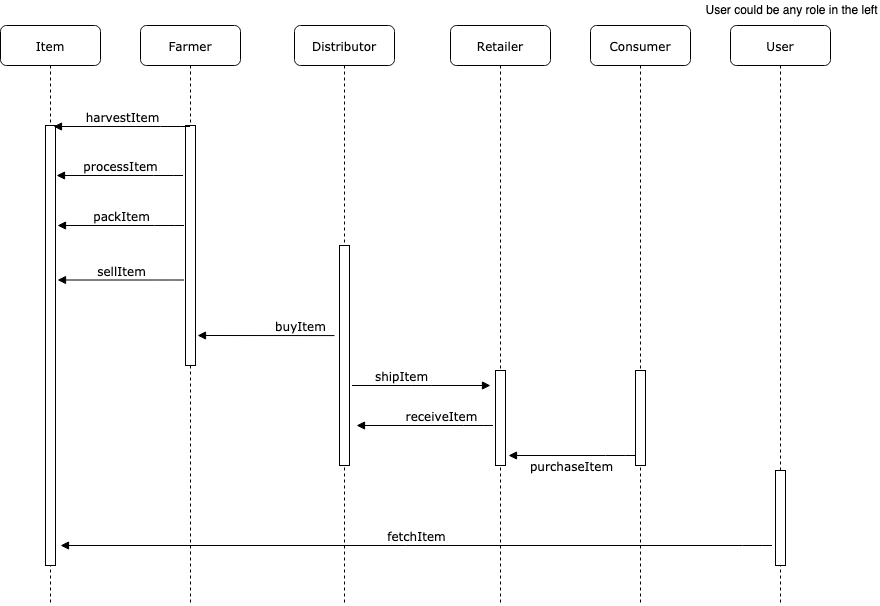

The diagram above was exported from draw.io. Its source (the exported page's mxGraphModel, read from the mxfile embedded in the PNG):
<mxGraphModel dx="1186" dy="671" grid="1" gridSize="10" guides="1" tooltips="1" connect="1" arrows="1" fold="1" page="1" pageScale="1" pageWidth="1100" pageHeight="850" background="none" math="0" shadow="0">
  <root>
    <mxCell id="0" />
    <mxCell id="1" parent="0" />
    <mxCell id="7baba1c4bc27f4b0-2" value="Farmer" style="shape=umlLifeline;perimeter=lifelinePerimeter;whiteSpace=wrap;html=1;container=1;collapsible=0;recursiveResize=0;outlineConnect=0;rounded=1;shadow=0;comic=0;labelBackgroundColor=none;strokeWidth=1;fontFamily=Verdana;fontSize=12;align=center;" parent="1" vertex="1">
      <mxGeometry x="240" y="80" width="100" height="580" as="geometry" />
    </mxCell>
    <mxCell id="7baba1c4bc27f4b0-10" value="" style="html=1;points=[];perimeter=orthogonalPerimeter;rounded=0;shadow=0;comic=0;labelBackgroundColor=none;strokeWidth=1;fontFamily=Verdana;fontSize=12;align=center;" parent="7baba1c4bc27f4b0-2" vertex="1">
      <mxGeometry x="45" y="100" width="10" height="240" as="geometry" />
    </mxCell>
    <mxCell id="7baba1c4bc27f4b0-3" value="Distributor" style="shape=umlLifeline;perimeter=lifelinePerimeter;whiteSpace=wrap;html=1;container=1;collapsible=0;recursiveResize=0;outlineConnect=0;rounded=1;shadow=0;comic=0;labelBackgroundColor=none;strokeWidth=1;fontFamily=Verdana;fontSize=12;align=center;" parent="1" vertex="1">
      <mxGeometry x="394" y="80" width="100" height="580" as="geometry" />
    </mxCell>
    <mxCell id="7baba1c4bc27f4b0-13" value="" style="html=1;points=[];perimeter=orthogonalPerimeter;rounded=0;shadow=0;comic=0;labelBackgroundColor=none;strokeWidth=1;fontFamily=Verdana;fontSize=12;align=center;" parent="7baba1c4bc27f4b0-3" vertex="1">
      <mxGeometry x="45" y="220" width="10" height="220" as="geometry" />
    </mxCell>
    <mxCell id="7baba1c4bc27f4b0-8" value="Item" style="shape=umlLifeline;perimeter=lifelinePerimeter;whiteSpace=wrap;html=1;container=1;collapsible=0;recursiveResize=0;outlineConnect=0;rounded=1;shadow=0;comic=0;labelBackgroundColor=none;strokeWidth=1;fontFamily=Verdana;fontSize=12;align=center;" parent="1" vertex="1">
      <mxGeometry x="100" y="80" width="100" height="580" as="geometry" />
    </mxCell>
    <mxCell id="7baba1c4bc27f4b0-9" value="" style="html=1;points=[];perimeter=orthogonalPerimeter;rounded=0;shadow=0;comic=0;labelBackgroundColor=none;strokeWidth=1;fontFamily=Verdana;fontSize=12;align=center;" parent="7baba1c4bc27f4b0-8" vertex="1">
      <mxGeometry x="45" y="100" width="10" height="440" as="geometry" />
    </mxCell>
    <mxCell id="7baba1c4bc27f4b0-11" value="harvestItem" style="html=1;verticalAlign=bottom;endArrow=block;labelBackgroundColor=none;fontFamily=Verdana;fontSize=12;edgeStyle=elbowEdgeStyle;elbow=vertical;entryX=0.8;entryY=0;entryDx=0;entryDy=0;entryPerimeter=0;" parent="1" edge="1">
      <mxGeometry relative="1" as="geometry">
        <mxPoint x="289.5" y="181" as="sourcePoint" />
        <mxPoint x="153" y="181" as="targetPoint" />
        <Array as="points">
          <mxPoint x="270" y="181" />
        </Array>
      </mxGeometry>
    </mxCell>
    <mxCell id="QvDu8ZtNnikniKhueLE4-1" value="processItem" style="html=1;verticalAlign=bottom;endArrow=block;labelBackgroundColor=none;fontFamily=Verdana;fontSize=12;edgeStyle=elbowEdgeStyle;elbow=vertical;" edge="1" parent="1">
      <mxGeometry relative="1" as="geometry">
        <mxPoint x="282.5" y="230" as="sourcePoint" />
        <mxPoint x="156" y="230" as="targetPoint" />
        <Array as="points">
          <mxPoint x="263" y="230" />
        </Array>
      </mxGeometry>
    </mxCell>
    <mxCell id="QvDu8ZtNnikniKhueLE4-2" value="packItem" style="html=1;verticalAlign=bottom;endArrow=block;labelBackgroundColor=none;fontFamily=Verdana;fontSize=12;edgeStyle=elbowEdgeStyle;elbow=vertical;" edge="1" parent="1">
      <mxGeometry relative="1" as="geometry">
        <mxPoint x="283.5" y="280" as="sourcePoint" />
        <mxPoint x="157" y="280" as="targetPoint" />
        <Array as="points">
          <mxPoint x="264" y="280" />
        </Array>
      </mxGeometry>
    </mxCell>
    <mxCell id="QvDu8ZtNnikniKhueLE4-3" value="sellItem" style="html=1;verticalAlign=bottom;endArrow=block;labelBackgroundColor=none;fontFamily=Verdana;fontSize=12;edgeStyle=elbowEdgeStyle;elbow=vertical;" edge="1" parent="1">
      <mxGeometry relative="1" as="geometry">
        <mxPoint x="283.5" y="334.5" as="sourcePoint" />
        <mxPoint x="157" y="334.5" as="targetPoint" />
        <Array as="points">
          <mxPoint x="264" y="334.5" />
        </Array>
      </mxGeometry>
    </mxCell>
    <mxCell id="QvDu8ZtNnikniKhueLE4-4" value="buyItem" style="html=1;verticalAlign=bottom;endArrow=block;labelBackgroundColor=none;fontFamily=Verdana;fontSize=12;edgeStyle=elbowEdgeStyle;elbow=vertical;exitX=-0.2;exitY=0.563;exitDx=0;exitDy=0;exitPerimeter=0;" edge="1" parent="1">
      <mxGeometry x="-0.5028" relative="1" as="geometry">
        <mxPoint x="434" y="390.0799999999999" as="sourcePoint" />
        <mxPoint x="297" y="390" as="targetPoint" />
        <Array as="points">
          <mxPoint x="427" y="390" />
        </Array>
        <mxPoint as="offset" />
      </mxGeometry>
    </mxCell>
    <mxCell id="QvDu8ZtNnikniKhueLE4-5" value="Retailer" style="shape=umlLifeline;perimeter=lifelinePerimeter;whiteSpace=wrap;html=1;container=1;collapsible=0;recursiveResize=0;outlineConnect=0;rounded=1;shadow=0;comic=0;labelBackgroundColor=none;strokeWidth=1;fontFamily=Verdana;fontSize=12;align=center;" vertex="1" parent="1">
      <mxGeometry x="550" y="80" width="100" height="580" as="geometry" />
    </mxCell>
    <mxCell id="QvDu8ZtNnikniKhueLE4-6" value="" style="html=1;points=[];perimeter=orthogonalPerimeter;rounded=0;shadow=0;comic=0;labelBackgroundColor=none;strokeWidth=1;fontFamily=Verdana;fontSize=12;align=center;" vertex="1" parent="QvDu8ZtNnikniKhueLE4-5">
      <mxGeometry x="45" y="345" width="10" height="95" as="geometry" />
    </mxCell>
    <mxCell id="QvDu8ZtNnikniKhueLE4-11" value="receiveItem" style="html=1;verticalAlign=bottom;endArrow=block;labelBackgroundColor=none;fontFamily=Verdana;fontSize=12;edgeStyle=elbowEdgeStyle;elbow=horizontal;" edge="1" parent="1">
      <mxGeometry x="-0.2308" relative="1" as="geometry">
        <mxPoint x="592.5" y="480" as="sourcePoint" />
        <mxPoint x="456" y="480" as="targetPoint" />
        <Array as="points">
          <mxPoint x="573" y="480" />
        </Array>
        <mxPoint as="offset" />
      </mxGeometry>
    </mxCell>
    <mxCell id="QvDu8ZtNnikniKhueLE4-12" value="Consumer" style="shape=umlLifeline;perimeter=lifelinePerimeter;whiteSpace=wrap;html=1;container=1;collapsible=0;recursiveResize=0;outlineConnect=0;rounded=1;shadow=0;comic=0;labelBackgroundColor=none;strokeWidth=1;fontFamily=Verdana;fontSize=12;align=center;" vertex="1" parent="1">
      <mxGeometry x="690" y="80" width="100" height="580" as="geometry" />
    </mxCell>
    <mxCell id="QvDu8ZtNnikniKhueLE4-13" value="" style="html=1;points=[];perimeter=orthogonalPerimeter;rounded=0;shadow=0;comic=0;labelBackgroundColor=none;strokeWidth=1;fontFamily=Verdana;fontSize=12;align=center;" vertex="1" parent="QvDu8ZtNnikniKhueLE4-12">
      <mxGeometry x="45" y="345" width="10" height="95" as="geometry" />
    </mxCell>
    <mxCell id="QvDu8ZtNnikniKhueLE4-16" value="shipItem" style="html=1;verticalAlign=bottom;endArrow=block;labelBackgroundColor=none;fontFamily=Verdana;fontSize=12;edgeStyle=elbowEdgeStyle;elbow=vertical;" edge="1" parent="1">
      <mxGeometry x="-0.2996" relative="1" as="geometry">
        <mxPoint x="451.5" y="440" as="sourcePoint" />
        <mxPoint x="590" y="440" as="targetPoint" />
        <Array as="points" />
        <mxPoint as="offset" />
      </mxGeometry>
    </mxCell>
    <mxCell id="QvDu8ZtNnikniKhueLE4-17" value="purchaseItem" style="html=1;verticalAlign=bottom;endArrow=block;labelBackgroundColor=none;fontFamily=Verdana;fontSize=12;edgeStyle=elbowEdgeStyle;elbow=horizontal;" edge="1" parent="1">
      <mxGeometry x="0.0198" y="20" relative="1" as="geometry">
        <mxPoint x="734.5" y="510" as="sourcePoint" />
        <mxPoint x="608" y="510" as="targetPoint" />
        <Array as="points">
          <mxPoint x="715" y="510" />
        </Array>
        <mxPoint x="1" as="offset" />
      </mxGeometry>
    </mxCell>
    <mxCell id="QvDu8ZtNnikniKhueLE4-18" value="User" style="shape=umlLifeline;perimeter=lifelinePerimeter;whiteSpace=wrap;html=1;container=1;collapsible=0;recursiveResize=0;outlineConnect=0;rounded=1;shadow=0;comic=0;labelBackgroundColor=none;strokeWidth=1;fontFamily=Verdana;fontSize=12;align=center;" vertex="1" parent="1">
      <mxGeometry x="830" y="80" width="100" height="580" as="geometry" />
    </mxCell>
    <mxCell id="QvDu8ZtNnikniKhueLE4-19" value="" style="html=1;points=[];perimeter=orthogonalPerimeter;rounded=0;shadow=0;comic=0;labelBackgroundColor=none;strokeWidth=1;fontFamily=Verdana;fontSize=12;align=center;" vertex="1" parent="QvDu8ZtNnikniKhueLE4-18">
      <mxGeometry x="45" y="445" width="10" height="95" as="geometry" />
    </mxCell>
    <mxCell id="QvDu8ZtNnikniKhueLE4-21" value="fetchItem" style="html=1;verticalAlign=bottom;endArrow=block;labelBackgroundColor=none;fontFamily=Verdana;fontSize=12;edgeStyle=elbowEdgeStyle;elbow=vertical;" edge="1" parent="1">
      <mxGeometry relative="1" as="geometry">
        <mxPoint x="871.5" y="600" as="sourcePoint" />
        <mxPoint x="160" y="600" as="targetPoint" />
        <Array as="points">
          <mxPoint x="852" y="600" />
        </Array>
      </mxGeometry>
    </mxCell>
    <mxCell id="QvDu8ZtNnikniKhueLE4-22" value="User could be any role in the left" style="text;html=1;strokeColor=none;fillColor=none;align=center;verticalAlign=middle;whiteSpace=wrap;rounded=0;" vertex="1" parent="1">
      <mxGeometry x="804" y="55" width="175" height="20" as="geometry" />
    </mxCell>
  </root>
</mxGraphModel>